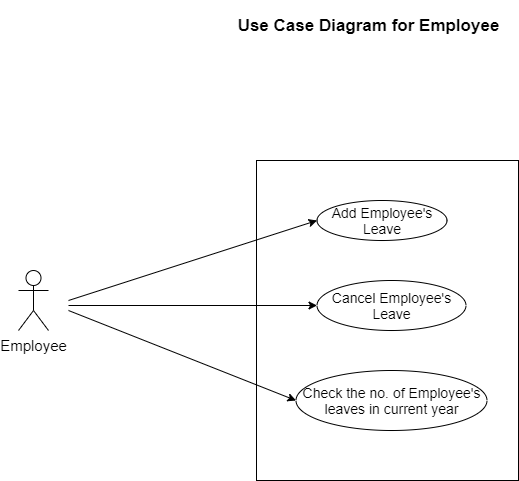

The diagram above was exported from draw.io. Its source (the exported page's mxGraphModel, read from the mxfile embedded in the PNG):
<mxGraphModel dx="1024" dy="592" grid="1" gridSize="10" guides="1" tooltips="1" connect="1" arrows="1" fold="1" page="1" pageScale="1" pageWidth="827" pageHeight="1169" math="0" shadow="0">
  <root>
    <mxCell id="0" />
    <mxCell id="1" parent="0" />
    <mxCell id="coQ1HOQxBUwu5KcgEaFo-5" value="" style="rounded=0;whiteSpace=wrap;html=1;" parent="1" vertex="1">
      <mxGeometry x="328" y="230" width="262" height="320" as="geometry" />
    </mxCell>
    <mxCell id="coQ1HOQxBUwu5KcgEaFo-1" value="&lt;h2&gt;&lt;font style=&quot;font-size: 17px&quot;&gt;Use Case Diagram for Employee&lt;/font&gt;&lt;/h2&gt;" style="text;html=1;align=center;verticalAlign=middle;resizable=0;points=[];autosize=1;" parent="1" vertex="1">
      <mxGeometry x="300" y="70" width="280" height="50" as="geometry" />
    </mxCell>
    <mxCell id="coQ1HOQxBUwu5KcgEaFo-2" value="Check the no. of Employee's leaves in current year" style="ellipse;whiteSpace=wrap;html=1;fontSize=14;" parent="1" vertex="1">
      <mxGeometry x="367.5" y="440" width="191" height="60" as="geometry" />
    </mxCell>
    <mxCell id="coQ1HOQxBUwu5KcgEaFo-3" value="Cancel Employee's Leave" style="ellipse;whiteSpace=wrap;html=1;fontSize=14;" parent="1" vertex="1">
      <mxGeometry x="388.5" y="350" width="149" height="50" as="geometry" />
    </mxCell>
    <mxCell id="coQ1HOQxBUwu5KcgEaFo-4" value="Add Employee's Leave" style="ellipse;whiteSpace=wrap;html=1;fontSize=14;" parent="1" vertex="1">
      <mxGeometry x="388.5" y="270" width="130" height="40" as="geometry" />
    </mxCell>
    <mxCell id="coQ1HOQxBUwu5KcgEaFo-6" value="Employee" style="shape=umlActor;verticalLabelPosition=bottom;labelBackgroundColor=#ffffff;verticalAlign=top;html=1;outlineConnect=0;fontSize=15;" parent="1" vertex="1">
      <mxGeometry x="90" y="340" width="30" height="60" as="geometry" />
    </mxCell>
    <mxCell id="coQ1HOQxBUwu5KcgEaFo-7" value="" style="endArrow=classic;html=1;fontSize=15;entryX=0;entryY=0.5;entryDx=0;entryDy=0;" parent="1" target="coQ1HOQxBUwu5KcgEaFo-2" edge="1">
      <mxGeometry width="50" height="50" relative="1" as="geometry">
        <mxPoint x="140" y="380" as="sourcePoint" />
        <mxPoint x="470" y="320" as="targetPoint" />
      </mxGeometry>
    </mxCell>
    <mxCell id="coQ1HOQxBUwu5KcgEaFo-8" value="" style="endArrow=classic;html=1;fontSize=15;entryX=0;entryY=0.5;entryDx=0;entryDy=0;" parent="1" target="coQ1HOQxBUwu5KcgEaFo-3" edge="1">
      <mxGeometry width="50" height="50" relative="1" as="geometry">
        <mxPoint x="140" y="375" as="sourcePoint" />
        <mxPoint x="470" y="320" as="targetPoint" />
      </mxGeometry>
    </mxCell>
    <mxCell id="coQ1HOQxBUwu5KcgEaFo-9" value="" style="endArrow=classic;html=1;fontSize=15;entryX=0;entryY=0.5;entryDx=0;entryDy=0;" parent="1" target="coQ1HOQxBUwu5KcgEaFo-4" edge="1">
      <mxGeometry width="50" height="50" relative="1" as="geometry">
        <mxPoint x="140" y="370" as="sourcePoint" />
        <mxPoint x="470" y="320" as="targetPoint" />
      </mxGeometry>
    </mxCell>
  </root>
</mxGraphModel>